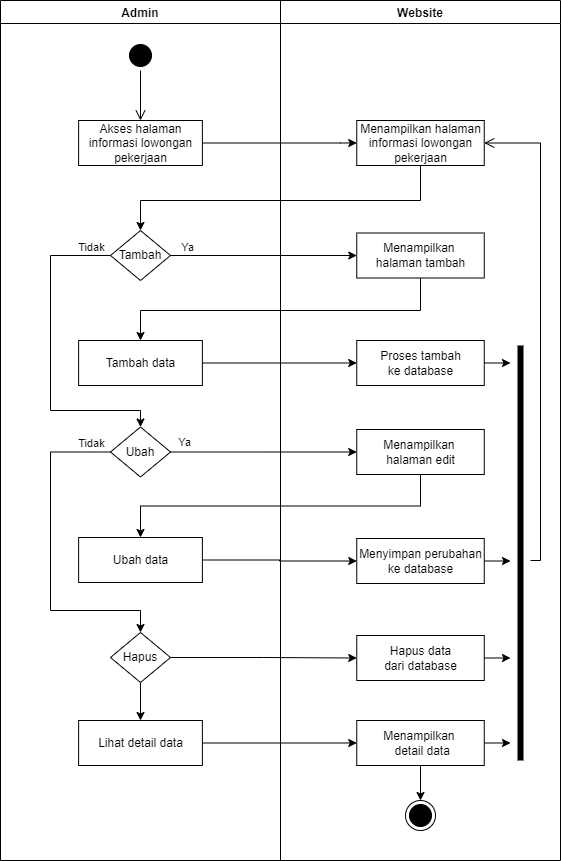

The diagram above was exported from draw.io. Its source (the exported page's mxGraphModel, read from the mxfile embedded in the PNG):
<mxGraphModel dx="868" dy="482" grid="1" gridSize="10" guides="1" tooltips="1" connect="1" arrows="1" fold="1" page="1" pageScale="1" pageWidth="850" pageHeight="1100" math="0" shadow="0">
  <root>
    <mxCell id="0" />
    <mxCell id="1" parent="0" />
    <mxCell id="JXn32dGrCyCCLClL2ybt-1" value="Website" style="swimlane;fillColor=none;" parent="1" vertex="1">
      <mxGeometry x="440" y="121" width="280" height="860" as="geometry" />
    </mxCell>
    <mxCell id="JXn32dGrCyCCLClL2ybt-2" value="Menampilkan halaman&lt;br&gt;informasi lowongan&lt;br&gt;pekerjaan" style="html=1;strokeColor=#000000;fillColor=default;" parent="JXn32dGrCyCCLClL2ybt-1" vertex="1">
      <mxGeometry x="76.25" y="120" width="127.5" height="45" as="geometry" />
    </mxCell>
    <mxCell id="JXn32dGrCyCCLClL2ybt-3" value="" style="ellipse;html=1;shape=endState;fillColor=#000000;strokeColor=#000000;" parent="JXn32dGrCyCCLClL2ybt-1" vertex="1">
      <mxGeometry x="125" y="800" width="30" height="30" as="geometry" />
    </mxCell>
    <mxCell id="JXn32dGrCyCCLClL2ybt-4" value="Menampilkan &lt;br&gt;halaman tambah" style="html=1;strokeColor=#000000;fillColor=default;" parent="JXn32dGrCyCCLClL2ybt-1" vertex="1">
      <mxGeometry x="76.25" y="232.5" width="127.5" height="45" as="geometry" />
    </mxCell>
    <mxCell id="JXn32dGrCyCCLClL2ybt-5" value="Proses tambah&lt;br&gt;ke database" style="html=1;strokeColor=#000000;fillColor=default;" parent="JXn32dGrCyCCLClL2ybt-1" vertex="1">
      <mxGeometry x="76.25" y="340" width="127.5" height="45" as="geometry" />
    </mxCell>
    <mxCell id="JXn32dGrCyCCLClL2ybt-6" value="Menampilkan &lt;br&gt;halaman edit" style="html=1;strokeColor=#000000;fillColor=default;" parent="JXn32dGrCyCCLClL2ybt-1" vertex="1">
      <mxGeometry x="76.25" y="429" width="127.5" height="45" as="geometry" />
    </mxCell>
    <mxCell id="JXn32dGrCyCCLClL2ybt-7" value="Menyimpan perubahan&lt;br&gt;ke database" style="html=1;strokeColor=#000000;fillColor=default;" parent="JXn32dGrCyCCLClL2ybt-1" vertex="1">
      <mxGeometry x="76.25" y="538" width="127.5" height="45" as="geometry" />
    </mxCell>
    <mxCell id="JXn32dGrCyCCLClL2ybt-8" value="Hapus data&lt;br&gt;dari database" style="html=1;strokeColor=#000000;fillColor=default;" parent="JXn32dGrCyCCLClL2ybt-1" vertex="1">
      <mxGeometry x="76.25" y="635" width="127.5" height="45" as="geometry" />
    </mxCell>
    <mxCell id="JXn32dGrCyCCLClL2ybt-9" style="edgeStyle=orthogonalEdgeStyle;rounded=0;orthogonalLoop=1;jettySize=auto;html=1;exitX=0.5;exitY=1;exitDx=0;exitDy=0;entryX=0.5;entryY=0;entryDx=0;entryDy=0;" parent="JXn32dGrCyCCLClL2ybt-1" source="JXn32dGrCyCCLClL2ybt-10" target="JXn32dGrCyCCLClL2ybt-3" edge="1">
      <mxGeometry relative="1" as="geometry" />
    </mxCell>
    <mxCell id="JXn32dGrCyCCLClL2ybt-10" value="Menampilkan &lt;br&gt;&amp;nbsp;detail data" style="html=1;strokeColor=#000000;fillColor=default;" parent="JXn32dGrCyCCLClL2ybt-1" vertex="1">
      <mxGeometry x="76.25" y="720" width="127.5" height="45" as="geometry" />
    </mxCell>
    <mxCell id="JXn32dGrCyCCLClL2ybt-11" value="" style="shape=line;html=1;strokeWidth=6;strokeColor=#000000;rotation=-90;" parent="JXn32dGrCyCCLClL2ybt-1" vertex="1">
      <mxGeometry x="32.5" y="547.5" width="415" height="10" as="geometry" />
    </mxCell>
    <mxCell id="JXn32dGrCyCCLClL2ybt-12" value="" style="edgeStyle=orthogonalEdgeStyle;html=1;verticalAlign=bottom;endArrow=open;endSize=8;strokeColor=#000000;rounded=0;entryX=1;entryY=0.5;entryDx=0;entryDy=0;" parent="JXn32dGrCyCCLClL2ybt-1" target="JXn32dGrCyCCLClL2ybt-2" edge="1">
      <mxGeometry relative="1" as="geometry">
        <mxPoint x="350" y="400" as="targetPoint" />
        <mxPoint x="250" y="560" as="sourcePoint" />
        <Array as="points">
          <mxPoint x="260" y="560" />
          <mxPoint x="260" y="143" />
        </Array>
      </mxGeometry>
    </mxCell>
    <mxCell id="JXn32dGrCyCCLClL2ybt-13" value="Admin" style="swimlane;fillColor=none;" parent="1" vertex="1">
      <mxGeometry x="160" y="121" width="280" height="860" as="geometry" />
    </mxCell>
    <mxCell id="JXn32dGrCyCCLClL2ybt-14" value="" style="ellipse;html=1;shape=startState;fillColor=#000000;strokeColor=#000000;" parent="JXn32dGrCyCCLClL2ybt-13" vertex="1">
      <mxGeometry x="125" y="40" width="30" height="30" as="geometry" />
    </mxCell>
    <mxCell id="JXn32dGrCyCCLClL2ybt-15" value="" style="edgeStyle=orthogonalEdgeStyle;html=1;verticalAlign=bottom;endArrow=open;endSize=8;strokeColor=#000000;rounded=0;" parent="JXn32dGrCyCCLClL2ybt-13" source="JXn32dGrCyCCLClL2ybt-14" edge="1">
      <mxGeometry relative="1" as="geometry">
        <mxPoint x="140" y="120" as="targetPoint" />
      </mxGeometry>
    </mxCell>
    <mxCell id="JXn32dGrCyCCLClL2ybt-16" value="Akses halaman&lt;br&gt;informasi lowongan&lt;br&gt;pekerjaan" style="html=1;strokeColor=#000000;fillColor=default;" parent="JXn32dGrCyCCLClL2ybt-13" vertex="1">
      <mxGeometry x="78.13" y="120" width="123.75" height="45" as="geometry" />
    </mxCell>
    <mxCell id="JXn32dGrCyCCLClL2ybt-17" style="edgeStyle=orthogonalEdgeStyle;rounded=0;orthogonalLoop=1;jettySize=auto;html=1;exitX=0;exitY=0.5;exitDx=0;exitDy=0;entryX=0.5;entryY=0;entryDx=0;entryDy=0;" parent="JXn32dGrCyCCLClL2ybt-13" source="JXn32dGrCyCCLClL2ybt-18" target="JXn32dGrCyCCLClL2ybt-22" edge="1">
      <mxGeometry relative="1" as="geometry">
        <Array as="points">
          <mxPoint x="50" y="255" />
          <mxPoint x="50" y="410" />
          <mxPoint x="140" y="410" />
        </Array>
      </mxGeometry>
    </mxCell>
    <mxCell id="JXn32dGrCyCCLClL2ybt-18" value="Tambah" style="rhombus;whiteSpace=wrap;html=1;" parent="JXn32dGrCyCCLClL2ybt-13" vertex="1">
      <mxGeometry x="110" y="230" width="59.99" height="50" as="geometry" />
    </mxCell>
    <mxCell id="JXn32dGrCyCCLClL2ybt-19" value="Tambah data" style="html=1;strokeColor=#000000;fillColor=default;" parent="JXn32dGrCyCCLClL2ybt-13" vertex="1">
      <mxGeometry x="78.12" y="340" width="123.75" height="45" as="geometry" />
    </mxCell>
    <mxCell id="JXn32dGrCyCCLClL2ybt-20" style="edgeStyle=orthogonalEdgeStyle;rounded=0;orthogonalLoop=1;jettySize=auto;html=1;exitX=0;exitY=0.5;exitDx=0;exitDy=0;entryX=0.5;entryY=0;entryDx=0;entryDy=0;" parent="JXn32dGrCyCCLClL2ybt-13" source="JXn32dGrCyCCLClL2ybt-22" target="JXn32dGrCyCCLClL2ybt-26" edge="1">
      <mxGeometry relative="1" as="geometry">
        <Array as="points">
          <mxPoint x="50" y="451" />
          <mxPoint x="50" y="610" />
          <mxPoint x="140" y="610" />
        </Array>
      </mxGeometry>
    </mxCell>
    <mxCell id="JXn32dGrCyCCLClL2ybt-21" value="Tidak" style="edgeLabel;html=1;align=center;verticalAlign=middle;resizable=0;points=[];" parent="JXn32dGrCyCCLClL2ybt-20" connectable="0" vertex="1">
      <mxGeometry x="-0.881" y="-1" relative="1" as="geometry">
        <mxPoint y="-8" as="offset" />
      </mxGeometry>
    </mxCell>
    <mxCell id="JXn32dGrCyCCLClL2ybt-22" value="Ubah" style="rhombus;whiteSpace=wrap;html=1;" parent="JXn32dGrCyCCLClL2ybt-13" vertex="1">
      <mxGeometry x="109.99999999999999" y="426.5" width="59.99" height="50" as="geometry" />
    </mxCell>
    <mxCell id="JXn32dGrCyCCLClL2ybt-23" value="Tidak" style="edgeLabel;html=1;align=center;verticalAlign=middle;resizable=0;points=[];" parent="JXn32dGrCyCCLClL2ybt-13" connectable="0" vertex="1">
      <mxGeometry x="188.87137931034476" y="253" as="geometry">
        <mxPoint x="-98" y="-7" as="offset" />
      </mxGeometry>
    </mxCell>
    <mxCell id="JXn32dGrCyCCLClL2ybt-24" value="Ubah data" style="html=1;strokeColor=#000000;fillColor=default;" parent="JXn32dGrCyCCLClL2ybt-13" vertex="1">
      <mxGeometry x="78.12" y="537" width="123.75" height="45" as="geometry" />
    </mxCell>
    <mxCell id="JXn32dGrCyCCLClL2ybt-25" style="edgeStyle=orthogonalEdgeStyle;rounded=0;orthogonalLoop=1;jettySize=auto;html=1;exitX=0.5;exitY=1;exitDx=0;exitDy=0;entryX=0.5;entryY=0;entryDx=0;entryDy=0;" parent="JXn32dGrCyCCLClL2ybt-13" source="JXn32dGrCyCCLClL2ybt-26" target="JXn32dGrCyCCLClL2ybt-27" edge="1">
      <mxGeometry relative="1" as="geometry" />
    </mxCell>
    <mxCell id="JXn32dGrCyCCLClL2ybt-26" value="Hapus" style="rhombus;whiteSpace=wrap;html=1;" parent="JXn32dGrCyCCLClL2ybt-13" vertex="1">
      <mxGeometry x="110" y="632" width="59.99" height="50" as="geometry" />
    </mxCell>
    <mxCell id="JXn32dGrCyCCLClL2ybt-27" value="Lihat detail data" style="html=1;strokeColor=#000000;fillColor=default;" parent="JXn32dGrCyCCLClL2ybt-13" vertex="1">
      <mxGeometry x="78.13" y="720" width="123.75" height="45" as="geometry" />
    </mxCell>
    <mxCell id="JXn32dGrCyCCLClL2ybt-28" style="edgeStyle=orthogonalEdgeStyle;rounded=0;orthogonalLoop=1;jettySize=auto;html=1;exitX=1;exitY=0.5;exitDx=0;exitDy=0;strokeColor=#000000;entryX=0;entryY=0.5;entryDx=0;entryDy=0;" parent="1" source="JXn32dGrCyCCLClL2ybt-16" target="JXn32dGrCyCCLClL2ybt-2" edge="1">
      <mxGeometry relative="1" as="geometry">
        <mxPoint x="560" y="186" as="targetPoint" />
        <Array as="points">
          <mxPoint x="500" y="264" />
          <mxPoint x="510" y="264" />
        </Array>
      </mxGeometry>
    </mxCell>
    <mxCell id="JXn32dGrCyCCLClL2ybt-29" style="edgeStyle=orthogonalEdgeStyle;rounded=0;orthogonalLoop=1;jettySize=auto;html=1;exitX=0.5;exitY=1;exitDx=0;exitDy=0;strokeColor=#000000;entryX=0.5;entryY=0;entryDx=0;entryDy=0;" parent="1" source="JXn32dGrCyCCLClL2ybt-2" target="JXn32dGrCyCCLClL2ybt-18" edge="1">
      <mxGeometry relative="1" as="geometry">
        <Array as="points">
          <mxPoint x="580" y="321" />
          <mxPoint x="300" y="321" />
        </Array>
        <mxPoint x="580" y="351" as="targetPoint" />
      </mxGeometry>
    </mxCell>
    <mxCell id="JXn32dGrCyCCLClL2ybt-30" style="edgeStyle=orthogonalEdgeStyle;rounded=0;orthogonalLoop=1;jettySize=auto;html=1;exitX=1;exitY=0.5;exitDx=0;exitDy=0;entryX=0;entryY=0.5;entryDx=0;entryDy=0;" parent="1" source="JXn32dGrCyCCLClL2ybt-18" target="JXn32dGrCyCCLClL2ybt-4" edge="1">
      <mxGeometry relative="1" as="geometry" />
    </mxCell>
    <mxCell id="JXn32dGrCyCCLClL2ybt-31" value="Ya" style="edgeLabel;html=1;align=center;verticalAlign=middle;resizable=0;points=[];" parent="JXn32dGrCyCCLClL2ybt-30" connectable="0" vertex="1">
      <mxGeometry x="-0.8148" y="2" relative="1" as="geometry">
        <mxPoint y="-7" as="offset" />
      </mxGeometry>
    </mxCell>
    <mxCell id="JXn32dGrCyCCLClL2ybt-32" style="edgeStyle=orthogonalEdgeStyle;rounded=0;orthogonalLoop=1;jettySize=auto;html=1;exitX=0.5;exitY=1;exitDx=0;exitDy=0;entryX=0.5;entryY=0;entryDx=0;entryDy=0;" parent="1" source="JXn32dGrCyCCLClL2ybt-4" target="JXn32dGrCyCCLClL2ybt-19" edge="1">
      <mxGeometry relative="1" as="geometry">
        <Array as="points">
          <mxPoint x="580" y="431" />
          <mxPoint x="300" y="431" />
        </Array>
      </mxGeometry>
    </mxCell>
    <mxCell id="JXn32dGrCyCCLClL2ybt-33" style="edgeStyle=orthogonalEdgeStyle;rounded=0;orthogonalLoop=1;jettySize=auto;html=1;exitX=1;exitY=0.5;exitDx=0;exitDy=0;entryX=0;entryY=0.5;entryDx=0;entryDy=0;" parent="1" source="JXn32dGrCyCCLClL2ybt-19" target="JXn32dGrCyCCLClL2ybt-5" edge="1">
      <mxGeometry relative="1" as="geometry" />
    </mxCell>
    <mxCell id="JXn32dGrCyCCLClL2ybt-34" style="edgeStyle=orthogonalEdgeStyle;rounded=0;orthogonalLoop=1;jettySize=auto;html=1;exitX=1;exitY=0.5;exitDx=0;exitDy=0;entryX=0;entryY=0.5;entryDx=0;entryDy=0;" parent="1" source="JXn32dGrCyCCLClL2ybt-22" target="JXn32dGrCyCCLClL2ybt-6" edge="1">
      <mxGeometry relative="1" as="geometry" />
    </mxCell>
    <mxCell id="JXn32dGrCyCCLClL2ybt-35" value="Ya" style="edgeLabel;html=1;align=center;verticalAlign=middle;resizable=0;points=[];" parent="JXn32dGrCyCCLClL2ybt-34" connectable="0" vertex="1">
      <mxGeometry x="-0.8531" y="1" relative="1" as="geometry">
        <mxPoint y="-9" as="offset" />
      </mxGeometry>
    </mxCell>
    <mxCell id="JXn32dGrCyCCLClL2ybt-36" style="edgeStyle=orthogonalEdgeStyle;rounded=0;orthogonalLoop=1;jettySize=auto;html=1;exitX=0.5;exitY=1;exitDx=0;exitDy=0;entryX=0.5;entryY=0;entryDx=0;entryDy=0;" parent="1" source="JXn32dGrCyCCLClL2ybt-6" target="JXn32dGrCyCCLClL2ybt-24" edge="1">
      <mxGeometry relative="1" as="geometry" />
    </mxCell>
    <mxCell id="JXn32dGrCyCCLClL2ybt-37" style="edgeStyle=orthogonalEdgeStyle;rounded=0;orthogonalLoop=1;jettySize=auto;html=1;exitX=1;exitY=0.5;exitDx=0;exitDy=0;entryX=0;entryY=0.5;entryDx=0;entryDy=0;" parent="1" source="JXn32dGrCyCCLClL2ybt-24" target="JXn32dGrCyCCLClL2ybt-7" edge="1">
      <mxGeometry relative="1" as="geometry" />
    </mxCell>
    <mxCell id="JXn32dGrCyCCLClL2ybt-38" style="edgeStyle=orthogonalEdgeStyle;rounded=0;orthogonalLoop=1;jettySize=auto;html=1;exitX=1;exitY=0.5;exitDx=0;exitDy=0;entryX=0;entryY=0.5;entryDx=0;entryDy=0;" parent="1" source="JXn32dGrCyCCLClL2ybt-26" target="JXn32dGrCyCCLClL2ybt-8" edge="1">
      <mxGeometry relative="1" as="geometry" />
    </mxCell>
    <mxCell id="JXn32dGrCyCCLClL2ybt-39" style="edgeStyle=orthogonalEdgeStyle;rounded=0;orthogonalLoop=1;jettySize=auto;html=1;exitX=1;exitY=0.5;exitDx=0;exitDy=0;entryX=0;entryY=0.5;entryDx=0;entryDy=0;" parent="1" source="JXn32dGrCyCCLClL2ybt-27" target="JXn32dGrCyCCLClL2ybt-10" edge="1">
      <mxGeometry relative="1" as="geometry" />
    </mxCell>
    <mxCell id="JXn32dGrCyCCLClL2ybt-40" style="edgeStyle=orthogonalEdgeStyle;rounded=0;orthogonalLoop=1;jettySize=auto;html=1;exitX=1;exitY=0.5;exitDx=0;exitDy=0;" parent="1" source="JXn32dGrCyCCLClL2ybt-10" edge="1">
      <mxGeometry relative="1" as="geometry">
        <mxPoint x="670" y="863.333333333333" as="targetPoint" />
      </mxGeometry>
    </mxCell>
    <mxCell id="JXn32dGrCyCCLClL2ybt-41" style="edgeStyle=orthogonalEdgeStyle;rounded=0;orthogonalLoop=1;jettySize=auto;html=1;exitX=1;exitY=0.5;exitDx=0;exitDy=0;" parent="1" source="JXn32dGrCyCCLClL2ybt-8" edge="1">
      <mxGeometry relative="1" as="geometry">
        <mxPoint x="670" y="778.6666666666667" as="targetPoint" />
      </mxGeometry>
    </mxCell>
    <mxCell id="JXn32dGrCyCCLClL2ybt-42" style="edgeStyle=orthogonalEdgeStyle;rounded=0;orthogonalLoop=1;jettySize=auto;html=1;exitX=1;exitY=0.5;exitDx=0;exitDy=0;" parent="1" source="JXn32dGrCyCCLClL2ybt-7" edge="1">
      <mxGeometry relative="1" as="geometry">
        <mxPoint x="670" y="681.3333333333333" as="targetPoint" />
      </mxGeometry>
    </mxCell>
    <mxCell id="JXn32dGrCyCCLClL2ybt-43" style="edgeStyle=orthogonalEdgeStyle;rounded=0;orthogonalLoop=1;jettySize=auto;html=1;exitX=1;exitY=0.5;exitDx=0;exitDy=0;" parent="1" source="JXn32dGrCyCCLClL2ybt-5" edge="1">
      <mxGeometry relative="1" as="geometry">
        <mxPoint x="670" y="483.3333333333335" as="targetPoint" />
      </mxGeometry>
    </mxCell>
  </root>
</mxGraphModel>